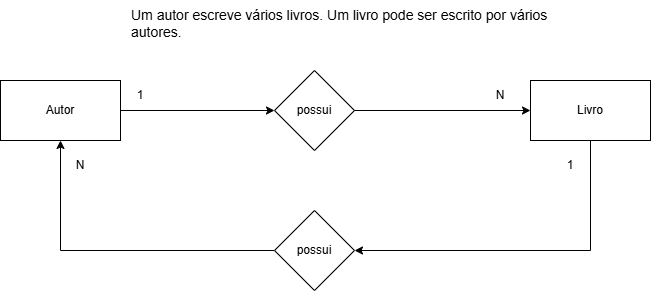

The diagram above was exported from draw.io. Its source (the exported page's mxGraphModel, read from the mxfile embedded in the PNG):
<mxGraphModel dx="1042" dy="561" grid="1" gridSize="10" guides="1" tooltips="1" connect="1" arrows="1" fold="1" page="1" pageScale="1" pageWidth="827" pageHeight="1169" math="0" shadow="0">
  <root>
    <mxCell id="0" />
    <mxCell id="1" parent="0" />
    <mxCell id="T72jyj71kzrWtpX5XDHD-1" edge="1" parent="1" source="T72jyj71kzrWtpX5XDHD-2" style="edgeStyle=orthogonalEdgeStyle;rounded=0;orthogonalLoop=1;jettySize=auto;html=1;exitX=1;exitY=0.5;exitDx=0;exitDy=0;" target="T72jyj71kzrWtpX5XDHD-4">
      <mxGeometry relative="1" as="geometry" />
    </mxCell>
    <mxCell id="T72jyj71kzrWtpX5XDHD-2" parent="1" style="rounded=0;whiteSpace=wrap;html=1;fillColor=light-dark(#FFFFFF,#FFFFFF);strokeColor=light-dark(#000000,#000000);" value="Autor" vertex="1">
      <mxGeometry height="60" width="120" x="60" y="110" as="geometry" />
    </mxCell>
    <mxCell id="T72jyj71kzrWtpX5XDHD-3" edge="1" parent="1" source="T72jyj71kzrWtpX5XDHD-4" style="edgeStyle=orthogonalEdgeStyle;rounded=0;orthogonalLoop=1;jettySize=auto;html=1;exitX=0.5;exitY=1;exitDx=0;exitDy=0;entryX=0;entryY=0.5;entryDx=0;entryDy=0;" target="T72jyj71kzrWtpX5XDHD-6">
      <mxGeometry relative="1" as="geometry">
        <Array as="points">
          <mxPoint x="374" y="140" />
        </Array>
        <mxPoint x="480" y="370" as="targetPoint" />
      </mxGeometry>
    </mxCell>
    <mxCell id="T72jyj71kzrWtpX5XDHD-4" parent="1" style="rhombus;whiteSpace=wrap;html=1;" value="possui" vertex="1">
      <mxGeometry height="80" width="80" x="334" y="100" as="geometry" />
    </mxCell>
    <mxCell id="J5EWDE3_oym5ognXjVXc-15" edge="1" parent="1" source="T72jyj71kzrWtpX5XDHD-6" style="edgeStyle=orthogonalEdgeStyle;rounded=0;orthogonalLoop=1;jettySize=auto;html=1;exitX=0.5;exitY=1;exitDx=0;exitDy=0;entryX=1;entryY=0.5;entryDx=0;entryDy=0;" target="J5EWDE3_oym5ognXjVXc-13">
      <mxGeometry relative="1" as="geometry" />
    </mxCell>
    <mxCell id="T72jyj71kzrWtpX5XDHD-6" parent="1" style="rounded=0;whiteSpace=wrap;html=1;fillColor=light-dark(#FFFFFF,#FFFFFF);strokeColor=light-dark(#000000,#000000);" value="Livro" vertex="1">
      <mxGeometry height="60" width="120" x="590" y="110" as="geometry" />
    </mxCell>
    <mxCell id="T72jyj71kzrWtpX5XDHD-8" parent="1" style="text;html=1;whiteSpace=wrap;strokeColor=none;fillColor=none;align=center;verticalAlign=middle;rounded=0;" value="1" vertex="1">
      <mxGeometry height="30" width="60" x="170" y="110" as="geometry" />
    </mxCell>
    <mxCell id="T72jyj71kzrWtpX5XDHD-9" parent="1" style="text;html=1;whiteSpace=wrap;strokeColor=none;fillColor=none;align=center;verticalAlign=middle;rounded=0;" value="N" vertex="1">
      <mxGeometry height="30" width="60" x="530" y="110" as="geometry" />
    </mxCell>
    <mxCell id="T72jyj71kzrWtpX5XDHD-12" parent="1" style="text;whiteSpace=wrap;fontSize=14;" value="Um autor escreve vários livros. Um livro pode ser escrito por vários&#10;autores." vertex="1">
      <mxGeometry height="50" width="450" x="189" y="30" as="geometry" />
    </mxCell>
    <mxCell id="T72jyj71kzrWtpX5XDHD-13" parent="1" style="text;html=1;whiteSpace=wrap;strokeColor=none;fillColor=none;align=center;verticalAlign=middle;rounded=0;" value="N" vertex="1">
      <mxGeometry height="30" width="60" x="110" y="180" as="geometry" />
    </mxCell>
    <mxCell id="J5EWDE3_oym5ognXjVXc-16" edge="1" parent="1" source="J5EWDE3_oym5ognXjVXc-13" style="edgeStyle=orthogonalEdgeStyle;rounded=0;orthogonalLoop=1;jettySize=auto;html=1;exitX=0;exitY=0.5;exitDx=0;exitDy=0;entryX=0.5;entryY=1;entryDx=0;entryDy=0;" target="T72jyj71kzrWtpX5XDHD-2">
      <mxGeometry relative="1" as="geometry" />
    </mxCell>
    <mxCell id="J5EWDE3_oym5ognXjVXc-13" parent="1" style="rhombus;whiteSpace=wrap;html=1;" value="possui" vertex="1">
      <mxGeometry height="80" width="80" x="334" y="240" as="geometry" />
    </mxCell>
    <mxCell id="J5EWDE3_oym5ognXjVXc-17" parent="1" style="text;html=1;whiteSpace=wrap;strokeColor=none;fillColor=none;align=center;verticalAlign=middle;rounded=0;" value="1" vertex="1">
      <mxGeometry height="30" width="60" x="600" y="180" as="geometry" />
    </mxCell>
  </root>
</mxGraphModel>